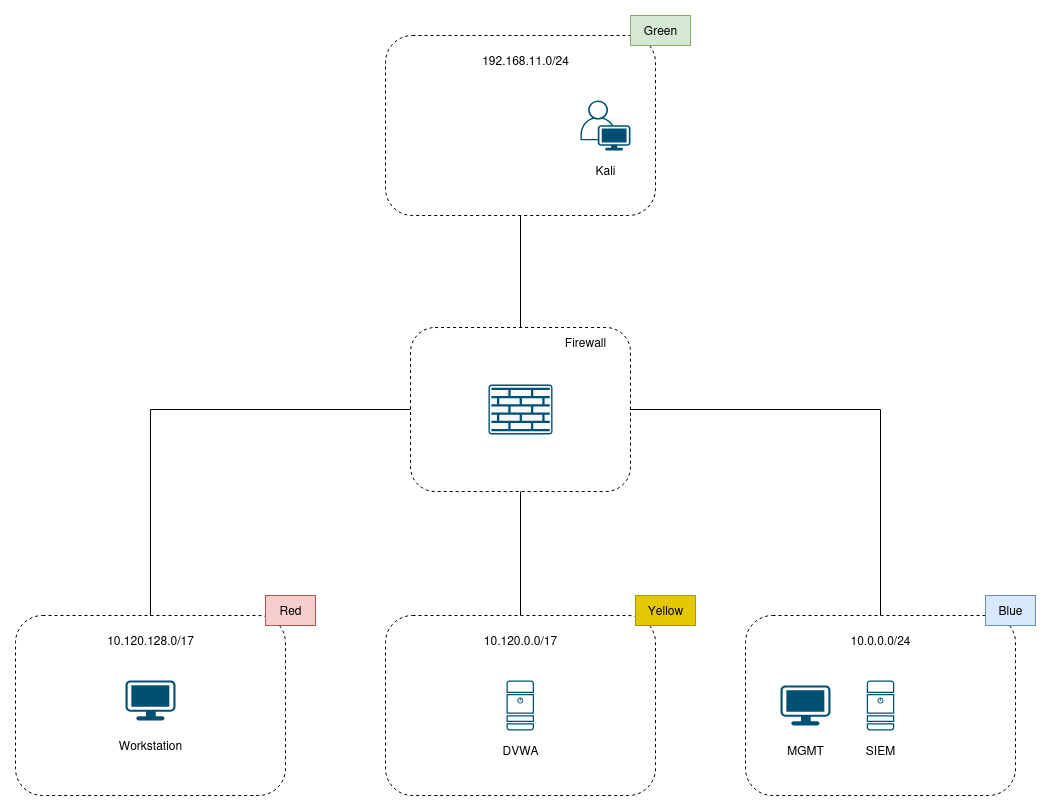

The diagram above was exported from draw.io. Its source (the exported page's mxGraphModel, read from the mxfile embedded in the PNG):
<mxGraphModel dx="1748" dy="1288" grid="1" gridSize="10" guides="1" tooltips="1" connect="1" arrows="1" fold="1" page="1" pageScale="1" pageWidth="1169" pageHeight="827" math="0" shadow="0">
  <root>
    <mxCell id="0" />
    <mxCell id="1" parent="0" />
    <mxCell id="C_nhnDy0twJslocqPPey-3" value="" style="sketch=0;points=[[0.015,0.015,0],[0.985,0.015,0],[0.985,0.985,0],[0.015,0.985,0],[0.25,0,0],[0.5,0,0],[0.75,0,0],[1,0.25,0],[1,0.5,0],[1,0.75,0],[0.75,1,0],[0.5,1,0],[0.25,1,0],[0,0.75,0],[0,0.5,0],[0,0.25,0]];verticalLabelPosition=bottom;html=1;verticalAlign=top;aspect=fixed;align=center;pointerEvents=1;shape=mxgraph.cisco19.rect;prIcon=firewall;fillColor=#FAFAFA;strokeColor=#005073;" vertex="1" parent="1">
      <mxGeometry x="553" y="389" width="64" height="50" as="geometry" />
    </mxCell>
    <mxCell id="C_nhnDy0twJslocqPPey-10" style="edgeStyle=orthogonalEdgeStyle;rounded=0;orthogonalLoop=1;jettySize=auto;html=1;exitX=0.5;exitY=1;exitDx=0;exitDy=0;endArrow=none;startFill=0;" edge="1" parent="1" source="C_nhnDy0twJslocqPPey-4" target="C_nhnDy0twJslocqPPey-8">
      <mxGeometry relative="1" as="geometry" />
    </mxCell>
    <mxCell id="C_nhnDy0twJslocqPPey-4" value="" style="rounded=1;whiteSpace=wrap;html=1;fillColor=none;dashed=1;" vertex="1" parent="1">
      <mxGeometry x="450" y="40" width="270" height="180" as="geometry" />
    </mxCell>
    <mxCell id="C_nhnDy0twJslocqPPey-5" value="" style="rounded=1;whiteSpace=wrap;html=1;fillColor=none;dashed=1;" vertex="1" parent="1">
      <mxGeometry x="80" y="620" width="270" height="180" as="geometry" />
    </mxCell>
    <mxCell id="C_nhnDy0twJslocqPPey-6" value="" style="rounded=1;whiteSpace=wrap;html=1;fillColor=none;dashed=1;glass=0;" vertex="1" parent="1">
      <mxGeometry x="810" y="620" width="270" height="180" as="geometry" />
    </mxCell>
    <mxCell id="C_nhnDy0twJslocqPPey-7" value="" style="rounded=1;whiteSpace=wrap;html=1;fillColor=none;dashed=1;" vertex="1" parent="1">
      <mxGeometry x="450" y="620" width="270" height="180" as="geometry" />
    </mxCell>
    <mxCell id="C_nhnDy0twJslocqPPey-11" style="edgeStyle=orthogonalEdgeStyle;rounded=0;orthogonalLoop=1;jettySize=auto;html=1;exitX=1;exitY=0.5;exitDx=0;exitDy=0;entryX=0.5;entryY=0;entryDx=0;entryDy=0;endArrow=none;startFill=0;" edge="1" parent="1" source="C_nhnDy0twJslocqPPey-8" target="C_nhnDy0twJslocqPPey-6">
      <mxGeometry relative="1" as="geometry" />
    </mxCell>
    <mxCell id="C_nhnDy0twJslocqPPey-12" style="edgeStyle=orthogonalEdgeStyle;rounded=0;orthogonalLoop=1;jettySize=auto;html=1;exitX=0.5;exitY=1;exitDx=0;exitDy=0;entryX=0.5;entryY=0;entryDx=0;entryDy=0;endArrow=none;startFill=0;" edge="1" parent="1" source="C_nhnDy0twJslocqPPey-8" target="C_nhnDy0twJslocqPPey-7">
      <mxGeometry relative="1" as="geometry" />
    </mxCell>
    <mxCell id="C_nhnDy0twJslocqPPey-13" style="edgeStyle=orthogonalEdgeStyle;rounded=0;orthogonalLoop=1;jettySize=auto;html=1;exitX=0;exitY=0.5;exitDx=0;exitDy=0;entryX=0.5;entryY=0;entryDx=0;entryDy=0;endArrow=none;startFill=0;" edge="1" parent="1" source="C_nhnDy0twJslocqPPey-8" target="C_nhnDy0twJslocqPPey-5">
      <mxGeometry relative="1" as="geometry" />
    </mxCell>
    <mxCell id="C_nhnDy0twJslocqPPey-8" value="" style="rounded=1;whiteSpace=wrap;html=1;fillColor=none;dashed=1;" vertex="1" parent="1">
      <mxGeometry x="475" y="332" width="220" height="164" as="geometry" />
    </mxCell>
    <mxCell id="C_nhnDy0twJslocqPPey-14" value="" style="points=[[0.03,0.03,0],[0.5,0,0],[0.97,0.03,0],[1,0.4,0],[0.97,0.745,0],[0.5,1,0],[0.03,0.745,0],[0,0.4,0]];verticalLabelPosition=bottom;sketch=0;html=1;verticalAlign=top;aspect=fixed;align=center;pointerEvents=1;shape=mxgraph.cisco19.workstation;fillColor=#005073;strokeColor=none;" vertex="1" parent="1">
      <mxGeometry x="845" y="690" width="50" height="40" as="geometry" />
    </mxCell>
    <mxCell id="C_nhnDy0twJslocqPPey-15" value="" style="points=[[0.03,0.03,0],[0.5,0,0],[0.97,0.03,0],[1,0.4,0],[0.97,0.745,0],[0.5,1,0],[0.03,0.745,0],[0,0.4,0]];verticalLabelPosition=bottom;sketch=0;html=1;verticalAlign=top;aspect=fixed;align=center;pointerEvents=1;shape=mxgraph.cisco19.workstation;fillColor=#005073;strokeColor=none;" vertex="1" parent="1">
      <mxGeometry x="190" y="685" width="50" height="40" as="geometry" />
    </mxCell>
    <mxCell id="C_nhnDy0twJslocqPPey-16" value="" style="sketch=0;points=[[0.015,0.015,0],[0.985,0.015,0],[0.985,0.985,0],[0.015,0.985,0],[0.25,0,0],[0.5,0,0],[0.75,0,0],[1,0.25,0],[1,0.5,0],[1,0.75,0],[0.75,1,0],[0.5,1,0],[0.25,1,0],[0,0.75,0],[0,0.5,0],[0,0.25,0]];verticalLabelPosition=bottom;html=1;verticalAlign=top;aspect=fixed;align=center;pointerEvents=1;shape=mxgraph.cisco19.server;fillColor=#005073;strokeColor=none;" vertex="1" parent="1">
      <mxGeometry x="931.25" y="685" width="27.500000000000004" height="50" as="geometry" />
    </mxCell>
    <mxCell id="C_nhnDy0twJslocqPPey-17" value="&lt;div&gt;SIEM&lt;/div&gt;" style="text;html=1;align=center;verticalAlign=middle;resizable=0;points=[];autosize=1;strokeColor=none;fillColor=none;" vertex="1" parent="1">
      <mxGeometry x="920" y="740" width="50" height="30" as="geometry" />
    </mxCell>
    <mxCell id="C_nhnDy0twJslocqPPey-18" value="&lt;div&gt;MGMT&lt;/div&gt;" style="text;html=1;align=center;verticalAlign=middle;resizable=0;points=[];autosize=1;strokeColor=none;fillColor=none;" vertex="1" parent="1">
      <mxGeometry x="840" y="740" width="60" height="30" as="geometry" />
    </mxCell>
    <mxCell id="C_nhnDy0twJslocqPPey-19" value="&lt;div&gt;Workstation&lt;/div&gt;" style="text;html=1;align=center;verticalAlign=middle;resizable=0;points=[];autosize=1;strokeColor=none;fillColor=none;" vertex="1" parent="1">
      <mxGeometry x="170" y="735" width="90" height="30" as="geometry" />
    </mxCell>
    <mxCell id="C_nhnDy0twJslocqPPey-20" value="Firewall" style="text;html=1;align=center;verticalAlign=middle;resizable=0;points=[];autosize=1;strokeColor=none;fillColor=none;" vertex="1" parent="1">
      <mxGeometry x="620" y="332" width="60" height="30" as="geometry" />
    </mxCell>
    <mxCell id="C_nhnDy0twJslocqPPey-21" value="&lt;div&gt;Green&lt;/div&gt;" style="text;html=1;align=center;verticalAlign=middle;resizable=0;points=[];autosize=1;strokeColor=#82b366;fillColor=#d5e8d4;" vertex="1" parent="1">
      <mxGeometry x="695" y="20" width="60" height="30" as="geometry" />
    </mxCell>
    <mxCell id="C_nhnDy0twJslocqPPey-22" value="&lt;div&gt;Blue&lt;/div&gt;" style="text;html=1;align=center;verticalAlign=middle;resizable=0;points=[];autosize=1;strokeColor=#6c8ebf;fillColor=#dae8fc;" vertex="1" parent="1">
      <mxGeometry x="1050" y="600" width="50" height="30" as="geometry" />
    </mxCell>
    <mxCell id="C_nhnDy0twJslocqPPey-23" value="&lt;div&gt;Red&lt;/div&gt;" style="text;html=1;align=center;verticalAlign=middle;resizable=0;points=[];autosize=1;strokeColor=#b85450;fillColor=#f8cecc;" vertex="1" parent="1">
      <mxGeometry x="330" y="600" width="50" height="30" as="geometry" />
    </mxCell>
    <mxCell id="C_nhnDy0twJslocqPPey-24" value="Yellow" style="text;html=1;align=center;verticalAlign=middle;resizable=0;points=[];autosize=1;strokeColor=#B09500;fillColor=#e3c800;fontColor=#000000;" vertex="1" parent="1">
      <mxGeometry x="700" y="600" width="60" height="30" as="geometry" />
    </mxCell>
    <mxCell id="C_nhnDy0twJslocqPPey-25" value="" style="sketch=0;points=[[0.015,0.015,0],[0.985,0.015,0],[0.985,0.985,0],[0.015,0.985,0],[0.25,0,0],[0.5,0,0],[0.75,0,0],[1,0.25,0],[1,0.5,0],[1,0.75,0],[0.75,1,0],[0.5,1,0],[0.25,1,0],[0,0.75,0],[0,0.5,0],[0,0.25,0]];verticalLabelPosition=bottom;html=1;verticalAlign=top;aspect=fixed;align=center;pointerEvents=1;shape=mxgraph.cisco19.server;fillColor=#005073;strokeColor=none;" vertex="1" parent="1">
      <mxGeometry x="571" y="685" width="27.500000000000004" height="50" as="geometry" />
    </mxCell>
    <mxCell id="C_nhnDy0twJslocqPPey-26" value="" style="points=[[0.35,0,0],[0.98,0.51,0],[1,0.71,0],[0.67,1,0],[0,0.795,0],[0,0.65,0]];verticalLabelPosition=bottom;sketch=0;html=1;verticalAlign=top;aspect=fixed;align=center;pointerEvents=1;shape=mxgraph.cisco19.user;fillColor=#005073;strokeColor=none;" vertex="1" parent="1">
      <mxGeometry x="645" y="105" width="50" height="50" as="geometry" />
    </mxCell>
    <mxCell id="C_nhnDy0twJslocqPPey-27" value="Kali" style="text;html=1;align=center;verticalAlign=middle;resizable=0;points=[];autosize=1;strokeColor=none;fillColor=none;" vertex="1" parent="1">
      <mxGeometry x="650" y="160" width="40" height="30" as="geometry" />
    </mxCell>
    <mxCell id="C_nhnDy0twJslocqPPey-28" value="DVWA" style="text;html=1;align=center;verticalAlign=middle;resizable=0;points=[];autosize=1;strokeColor=none;fillColor=none;" vertex="1" parent="1">
      <mxGeometry x="555" y="740" width="60" height="30" as="geometry" />
    </mxCell>
    <mxCell id="C_nhnDy0twJslocqPPey-30" value="&lt;div&gt;192.168.11.0/24&lt;/div&gt;" style="text;html=1;align=center;verticalAlign=middle;resizable=0;points=[];autosize=1;strokeColor=none;fillColor=none;" vertex="1" parent="1">
      <mxGeometry x="535" y="50" width="110" height="30" as="geometry" />
    </mxCell>
    <mxCell id="C_nhnDy0twJslocqPPey-31" value="&lt;div&gt;10.0.0.0/24&lt;/div&gt;" style="text;html=1;align=center;verticalAlign=middle;resizable=0;points=[];autosize=1;strokeColor=none;fillColor=none;" vertex="1" parent="1">
      <mxGeometry x="905" y="630" width="80" height="30" as="geometry" />
    </mxCell>
    <mxCell id="C_nhnDy0twJslocqPPey-32" value="&lt;div&gt;10.120.0.0/17&lt;/div&gt;" style="text;html=1;align=center;verticalAlign=middle;resizable=0;points=[];autosize=1;strokeColor=none;fillColor=none;" vertex="1" parent="1">
      <mxGeometry x="535" y="630" width="100" height="30" as="geometry" />
    </mxCell>
    <mxCell id="C_nhnDy0twJslocqPPey-33" value="10.120.128.0/17" style="text;html=1;align=center;verticalAlign=middle;resizable=0;points=[];autosize=1;strokeColor=none;fillColor=none;" vertex="1" parent="1">
      <mxGeometry x="160" y="630" width="110" height="30" as="geometry" />
    </mxCell>
  </root>
</mxGraphModel>